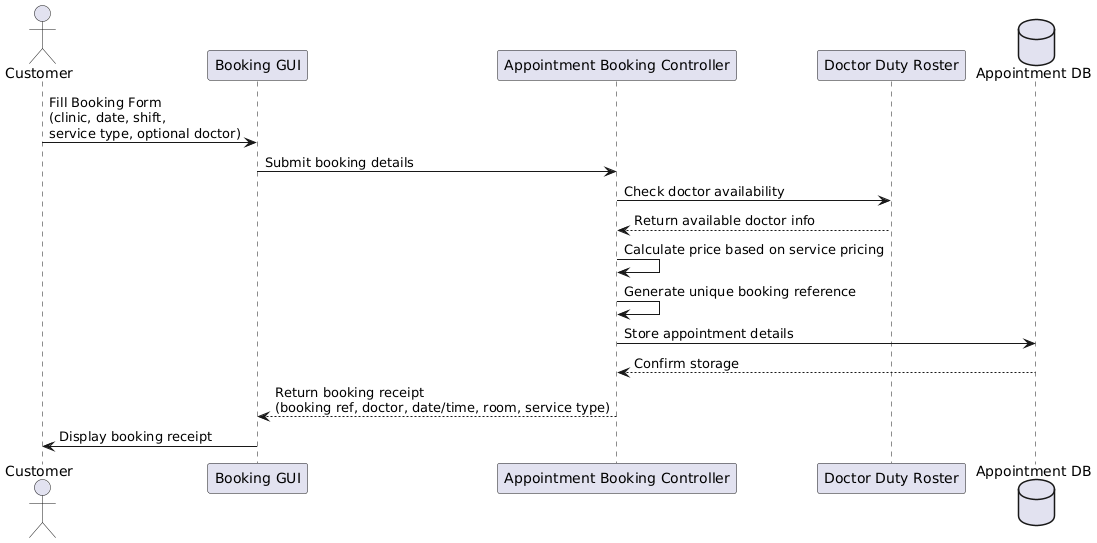

The diagram above was rendered by PlantUML. Its source (embedded in the PNG):
@startuml
actor Customer
participant "Booking GUI" as GUI
participant "Appointment Booking Controller" as ABC
participant "Doctor Duty Roster" as DDR
database "Appointment DB" as DB

Customer -> GUI: Fill Booking Form\n(clinic, date, shift,\nservice type, optional doctor)
GUI -> ABC: Submit booking details
ABC -> DDR: Check doctor availability
DDR --> ABC: Return available doctor info
ABC -> ABC: Calculate price based on service pricing
ABC -> ABC: Generate unique booking reference
ABC -> DB: Store appointment details
DB --> ABC: Confirm storage
ABC --> GUI: Return booking receipt\n(booking ref, doctor, date/time, room, service type)
GUI -> Customer: Display booking receipt
@enduml